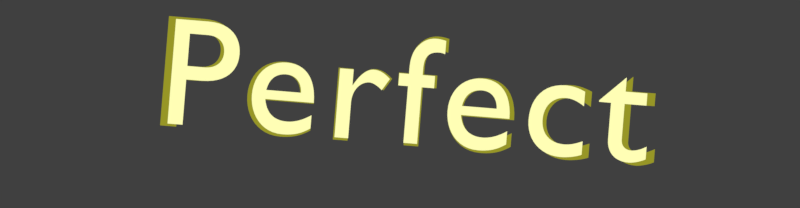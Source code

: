 # Source: ranking_perfect_en.rendermarker.blend  (saved by Blender 2.79.0; exported with 4.5.12 LTS)
import bpy
from mathutils import Matrix  # noqa: F401  (used for matrix-valued properties, if any)

bpy.ops.wm.read_factory_settings(use_empty=True)
scene = bpy.context.scene
scene.name = 'rank_perfect'

# ---- collections
col_collection_1 = bpy.data.collections.new('Collection 1'); scene.collection.children.link(col_collection_1)

# ---- materials (node trees are filled in below, after node groups)
mat_rank_ss = bpy.data.materials.new('rank-ss')
mat_rank_ss.alpha_threshold = 0.0
mat_rank_ss.roughness = 0.5
mat_white = bpy.data.materials.new('white')
mat_white.alpha_threshold = 0.0
mat_white.roughness = 0.5
mat_gold = bpy.data.materials.new('gold')
mat_gold.alpha_threshold = 0.0
mat_gold.roughness = 0.5

# ---- material node trees
mat_rank_ss.use_nodes = True; mat_rank_ss.node_tree.nodes.clear()
_N = mat_rank_ss.node_tree.nodes; _L = mat_rank_ss.node_tree.links
n0 = _N.new('ShaderNodeOutputMaterial'); n0.name = 'Material Output'; n0.location = (300, 300)
n1 = _N.new('ShaderNodeEmission'); n1.name = 'Emission'; n1.location = (10, 300)
n1.inputs[0].default_value = (0.3099, 0.3046, 0.01931, 1.0)
_L.new(n1.outputs[0], n0.inputs[0])
n0.is_active_output = True
mat_white.use_nodes = True; mat_white.node_tree.nodes.clear()
_N = mat_white.node_tree.nodes; _L = mat_white.node_tree.links
n0 = _N.new('ShaderNodeOutputMaterial'); n0.name = 'Material Output'; n0.location = (300, 300)
n1 = _N.new('ShaderNodeEmission'); n1.name = 'Emission'; n1.location = (10, 300)
_L.new(n1.outputs[0], n0.inputs[0])
n0.is_active_output = True
mat_gold.use_nodes = True; mat_gold.node_tree.nodes.clear()
_N = mat_gold.node_tree.nodes; _L = mat_gold.node_tree.links
n0 = _N.new('ShaderNodeOutputMaterial'); n0.name = 'Material Output'; n0.location = (300, 300)
n1 = _N.new('ShaderNodeEmission'); n1.name = 'Emission'; n1.location = (10, 300)
n1.inputs[0].default_value = (1.0, 0.9931, 0.4624, 1.0)
_L.new(n1.outputs[0], n0.inputs[0])
n0.is_active_output = True

# ---- world
world_world_007 = bpy.data.worlds.new('World.007'); scene.world = world_world_007
world_world_007.color = (0.05088, 0.05088, 0.05088)
world_world_007.use_sun_shadow = False
world_world_007.sun_shadow_jitter_overblur = 0.0
world_world_007.cycles.sampling_method = 'MANUAL'

# ---- cameras
cam_camera_045 = bpy.data.cameras.new('Camera.045')
cam_camera_045.type = 'ORTHO'
cam_camera_045.clip_end = 100.0
cam_camera_045.lens = 35.0
cam_camera_045.sensor_width = 32.0
cam_camera_045.sensor_height = 18.0
cam_camera_045.ortho_scale = 8.22
cam_camera_045.dof.focus_distance = 0.0

# ---- curves / text
txt_text_012 = bpy.data.curves.new('Text.012', 'FONT')
txt_text_012.dimensions = '2D'
txt_text_012.body = 'Perfect'
txt_text_012.materials.append(mat_rank_ss)
txt_text_012.use_path_clamp = True
txt_text_012.bevel_resolution = 0
txt_text_012.align_x = 'CENTER'
txt_text_012.size = 1.755
txt_text_012.space_character = 1.06
txt_text_229 = bpy.data.curves.new('Text.229', 'FONT')
txt_text_229.dimensions = '2D'
txt_text_229.body = 'perfect'
txt_text_229.materials.append(mat_white)
txt_text_229.use_path_clamp = True
txt_text_229.bevel_resolution = 0
txt_text_229.size = 0.72
txt_text_232 = bpy.data.curves.new('Text.232', 'FONT')
txt_text_232.dimensions = '2D'
txt_text_232.body = 'Perfect'
txt_text_232.materials.append(mat_gold)
txt_text_232.use_path_clamp = True
txt_text_232.bevel_resolution = 0
txt_text_232.align_x = 'CENTER'
txt_text_232.size = 1.68
txt_text_232.space_character = 1.1

# ---- objects
ob_cam_rank_acc_combo_001 = bpy.data.objects.new('cam.rank_acc_combo.001', cam_camera_045)
ob_text_035 = bpy.data.objects.new('Text.035', txt_text_012)
ob_text_028 = bpy.data.objects.new('Text.028', txt_text_229)
ob_text_032 = bpy.data.objects.new('Text.032', txt_text_232)

# ---- transforms, parenting, visibility, modifiers, constraints
ob_cam_rank_acc_combo_001.location = (0.0, -1.267, 5.0)
ob_cam_rank_acc_combo_001.lock_rotations_4d = False
ob_cam_rank_acc_combo_001.empty_display_type = 'ARROWS'
ob_cam_rank_acc_combo_001.color = (0.0, 0.0, 0.0, 0.0)
ob_cam_rank_acc_combo_001.display_type = 'WIRE'
ob_cam_rank_acc_combo_001.lineart.crease_threshold = 0.0
ob_text_035.parent = ob_cam_rank_acc_combo_001
ob_text_035.matrix_parent_inverse = Matrix(((1.0, 0.0, 0.0, -0.0), (0.0, 1.0, 0.0, 1.267), (0.0, 0.0, 1.0, -5.0), (0.0, 0.0, 0.0, 1.0)))
ob_text_035.location = (0.01155, -1.689, -0.02615)
ob_text_035.rotation_euler = (0.0, -0.0, -0.08163)
ob_text_035.scale = (0.9683, 0.9417, 0.9417)
ob_text_035.lineart.crease_threshold = 0.0
ob_text_028.parent = ob_cam_rank_acc_combo_001
ob_text_028.matrix_parent_inverse = Matrix(((1.0, 0.0, 0.0, -0.0), (0.0, 1.0, 0.0, 1.267), (0.0, 0.0, 1.0, -5.0), (0.0, 0.0, 0.0, 1.0)))
ob_text_028.location = (-1.767, 1.539, 1.35e-08)
ob_text_028.lineart.crease_threshold = 0.0
ob_text_032.parent = ob_cam_rank_acc_combo_001
ob_text_032.matrix_parent_inverse = Matrix(((1.0, 0.0, 0.0, -0.0), (0.0, 1.0, 0.0, 1.267), (0.0, 0.0, 1.0, -5.0), (0.0, 0.0, 0.0, 1.0)))
ob_text_032.location = (0.01155, -1.664, 0.001124)
ob_text_032.rotation_euler = (0.0, -0.0, -0.08163)
ob_text_032.scale = (0.9417, 0.9417, 0.9417)
ob_text_032.lineart.crease_threshold = 0.0

# ---- collection membership
col_collection_1.objects.link(ob_cam_rank_acc_combo_001)
col_collection_1.objects.link(ob_text_035)
col_collection_1.objects.link(ob_text_028)
col_collection_1.objects.link(ob_text_032)

# ---- scene / render settings (as saved in the file)
scene.camera = ob_cam_rank_acc_combo_001
scene.frame_start = 1; scene.frame_end = 3; scene.frame_set(2)
scene.render.engine = 'CYCLES'
scene.render.image_settings.compression = 0
scene.render.resolution_x = 500
scene.render.resolution_y = 130
scene.render.resolution_percentage = 200
scene.render.fps = 30
scene.render.dither_intensity = 0.0
scene.render.film_transparent = True
scene.cycles.use_denoising = False
scene.cycles.samples = 20
scene.cycles.sampling_pattern = 'TABULATED_SOBOL'
scene.cycles.light_sampling_threshold = 0.0
scene.cycles.use_adaptive_sampling = False
scene.cycles.use_light_tree = False
scene.cycles.blur_glossy = 0.0
scene.cycles.max_bounces = 6
scene.cycles.diffuse_bounces = 6
scene.cycles.glossy_bounces = 6
scene.cycles.transmission_bounces = 6
scene.cycles.volume_bounces = 6
scene.cycles.transparent_max_bounces = 6
scene.cycles.sample_clamp_indirect = 0.0
scene.view_settings.view_transform = 'Standard'
bpy.context.view_layer.update()
